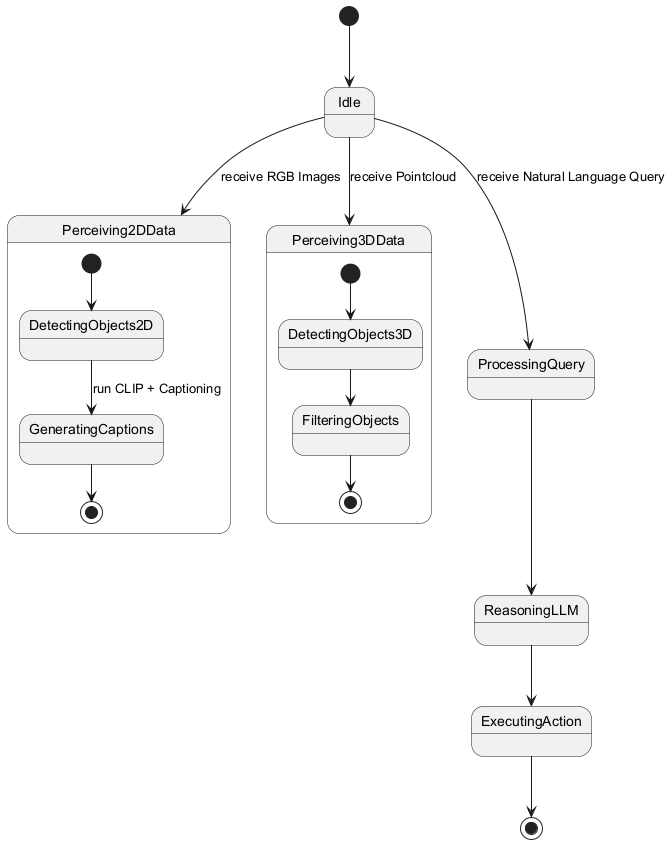

The diagram above was rendered by PlantUML. Its source (embedded in the PNG):
@startuml
[*] --> Idle

Idle --> Perceiving2DData : receive RGB Images
state Perceiving2DData {
  [*] --> DetectingObjects2D
  DetectingObjects2D --> GeneratingCaptions : run CLIP + Captioning
  GeneratingCaptions --> [*]
}
Idle --> Perceiving3DData : receive Pointcloud
state Perceiving3DData {
  [*] --> DetectingObjects3D
  DetectingObjects3D --> FilteringObjects
  FilteringObjects --> [*]
}

Idle --> ProcessingQuery : receive Natural Language Query
ProcessingQuery --> ReasoningLLM
ReasoningLLM --> ExecutingAction
ExecutingAction --> [*]
@enduml